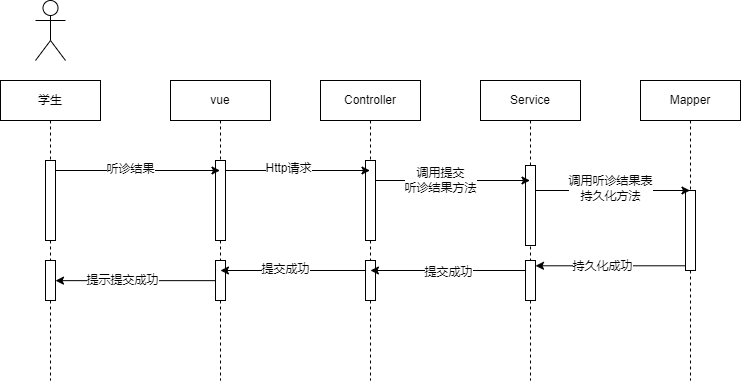

The diagram above was exported from draw.io. Its source (the exported page's mxGraphModel, read from the mxfile embedded in the PNG):
<mxGraphModel dx="747" dy="341" grid="1" gridSize="10" guides="1" tooltips="1" connect="1" arrows="1" fold="1" page="1" pageScale="1" pageWidth="827" pageHeight="1169" math="0" shadow="0">
  <root>
    <mxCell id="0" />
    <mxCell id="1" parent="0" />
    <mxCell id="fc91eU56TFGRLVdpBPze-1" value="" style="shape=umlActor;verticalLabelPosition=bottom;verticalAlign=top;html=1;outlineConnect=0;" vertex="1" parent="1">
      <mxGeometry x="145" y="220" width="30" height="60" as="geometry" />
    </mxCell>
    <mxCell id="fc91eU56TFGRLVdpBPze-2" value="学生" style="shape=umlLifeline;perimeter=lifelinePerimeter;whiteSpace=wrap;html=1;container=1;dropTarget=0;collapsible=0;recursiveResize=0;outlineConnect=0;portConstraint=eastwest;newEdgeStyle={&quot;edgeStyle&quot;:&quot;elbowEdgeStyle&quot;,&quot;elbow&quot;:&quot;vertical&quot;,&quot;curved&quot;:0,&quot;rounded&quot;:0};" vertex="1" parent="1">
      <mxGeometry x="110" y="300" width="100" height="300" as="geometry" />
    </mxCell>
    <mxCell id="fc91eU56TFGRLVdpBPze-3" value="" style="html=1;points=[];perimeter=orthogonalPerimeter;outlineConnect=0;targetShapes=umlLifeline;portConstraint=eastwest;newEdgeStyle={&quot;edgeStyle&quot;:&quot;elbowEdgeStyle&quot;,&quot;elbow&quot;:&quot;vertical&quot;,&quot;curved&quot;:0,&quot;rounded&quot;:0};" vertex="1" parent="fc91eU56TFGRLVdpBPze-2">
      <mxGeometry x="45" y="80" width="10" height="80" as="geometry" />
    </mxCell>
    <mxCell id="fc91eU56TFGRLVdpBPze-4" value="" style="html=1;points=[];perimeter=orthogonalPerimeter;outlineConnect=0;targetShapes=umlLifeline;portConstraint=eastwest;newEdgeStyle={&quot;edgeStyle&quot;:&quot;elbowEdgeStyle&quot;,&quot;elbow&quot;:&quot;vertical&quot;,&quot;curved&quot;:0,&quot;rounded&quot;:0};" vertex="1" parent="fc91eU56TFGRLVdpBPze-2">
      <mxGeometry x="45" y="180" width="10" height="40" as="geometry" />
    </mxCell>
    <mxCell id="fc91eU56TFGRLVdpBPze-5" value="vue" style="shape=umlLifeline;perimeter=lifelinePerimeter;whiteSpace=wrap;html=1;container=1;dropTarget=0;collapsible=0;recursiveResize=0;outlineConnect=0;portConstraint=eastwest;newEdgeStyle={&quot;edgeStyle&quot;:&quot;elbowEdgeStyle&quot;,&quot;elbow&quot;:&quot;vertical&quot;,&quot;curved&quot;:0,&quot;rounded&quot;:0};" vertex="1" parent="1">
      <mxGeometry x="280" y="300" width="100" height="300" as="geometry" />
    </mxCell>
    <mxCell id="fc91eU56TFGRLVdpBPze-6" value="" style="html=1;points=[];perimeter=orthogonalPerimeter;outlineConnect=0;targetShapes=umlLifeline;portConstraint=eastwest;newEdgeStyle={&quot;edgeStyle&quot;:&quot;elbowEdgeStyle&quot;,&quot;elbow&quot;:&quot;vertical&quot;,&quot;curved&quot;:0,&quot;rounded&quot;:0};" vertex="1" parent="fc91eU56TFGRLVdpBPze-5">
      <mxGeometry x="45" y="80" width="10" height="80" as="geometry" />
    </mxCell>
    <mxCell id="fc91eU56TFGRLVdpBPze-7" value="" style="html=1;points=[];perimeter=orthogonalPerimeter;outlineConnect=0;targetShapes=umlLifeline;portConstraint=eastwest;newEdgeStyle={&quot;edgeStyle&quot;:&quot;elbowEdgeStyle&quot;,&quot;elbow&quot;:&quot;vertical&quot;,&quot;curved&quot;:0,&quot;rounded&quot;:0};" vertex="1" parent="fc91eU56TFGRLVdpBPze-5">
      <mxGeometry x="45" y="180" width="10" height="40" as="geometry" />
    </mxCell>
    <mxCell id="fc91eU56TFGRLVdpBPze-8" value="Controller" style="shape=umlLifeline;perimeter=lifelinePerimeter;whiteSpace=wrap;html=1;container=1;dropTarget=0;collapsible=0;recursiveResize=0;outlineConnect=0;portConstraint=eastwest;newEdgeStyle={&quot;edgeStyle&quot;:&quot;elbowEdgeStyle&quot;,&quot;elbow&quot;:&quot;vertical&quot;,&quot;curved&quot;:0,&quot;rounded&quot;:0};" vertex="1" parent="1">
      <mxGeometry x="430" y="300" width="100" height="300" as="geometry" />
    </mxCell>
    <mxCell id="fc91eU56TFGRLVdpBPze-9" value="" style="html=1;points=[];perimeter=orthogonalPerimeter;outlineConnect=0;targetShapes=umlLifeline;portConstraint=eastwest;newEdgeStyle={&quot;edgeStyle&quot;:&quot;elbowEdgeStyle&quot;,&quot;elbow&quot;:&quot;vertical&quot;,&quot;curved&quot;:0,&quot;rounded&quot;:0};" vertex="1" parent="fc91eU56TFGRLVdpBPze-8">
      <mxGeometry x="45" y="80" width="10" height="80" as="geometry" />
    </mxCell>
    <mxCell id="fc91eU56TFGRLVdpBPze-10" value="" style="html=1;points=[];perimeter=orthogonalPerimeter;outlineConnect=0;targetShapes=umlLifeline;portConstraint=eastwest;newEdgeStyle={&quot;edgeStyle&quot;:&quot;elbowEdgeStyle&quot;,&quot;elbow&quot;:&quot;vertical&quot;,&quot;curved&quot;:0,&quot;rounded&quot;:0};" vertex="1" parent="fc91eU56TFGRLVdpBPze-8">
      <mxGeometry x="45" y="180" width="10" height="40" as="geometry" />
    </mxCell>
    <mxCell id="fc91eU56TFGRLVdpBPze-11" value="Service" style="shape=umlLifeline;perimeter=lifelinePerimeter;whiteSpace=wrap;html=1;container=1;dropTarget=0;collapsible=0;recursiveResize=0;outlineConnect=0;portConstraint=eastwest;newEdgeStyle={&quot;edgeStyle&quot;:&quot;elbowEdgeStyle&quot;,&quot;elbow&quot;:&quot;vertical&quot;,&quot;curved&quot;:0,&quot;rounded&quot;:0};" vertex="1" parent="1">
      <mxGeometry x="590" y="300" width="100" height="300" as="geometry" />
    </mxCell>
    <mxCell id="fc91eU56TFGRLVdpBPze-12" value="" style="html=1;points=[];perimeter=orthogonalPerimeter;outlineConnect=0;targetShapes=umlLifeline;portConstraint=eastwest;newEdgeStyle={&quot;edgeStyle&quot;:&quot;elbowEdgeStyle&quot;,&quot;elbow&quot;:&quot;vertical&quot;,&quot;curved&quot;:0,&quot;rounded&quot;:0};" vertex="1" parent="fc91eU56TFGRLVdpBPze-11">
      <mxGeometry x="45" y="85" width="10" height="80" as="geometry" />
    </mxCell>
    <mxCell id="fc91eU56TFGRLVdpBPze-13" value="" style="html=1;points=[];perimeter=orthogonalPerimeter;outlineConnect=0;targetShapes=umlLifeline;portConstraint=eastwest;newEdgeStyle={&quot;edgeStyle&quot;:&quot;elbowEdgeStyle&quot;,&quot;elbow&quot;:&quot;vertical&quot;,&quot;curved&quot;:0,&quot;rounded&quot;:0};" vertex="1" parent="fc91eU56TFGRLVdpBPze-11">
      <mxGeometry x="45" y="180" width="10" height="40" as="geometry" />
    </mxCell>
    <mxCell id="fc91eU56TFGRLVdpBPze-14" value="Mapper" style="shape=umlLifeline;perimeter=lifelinePerimeter;whiteSpace=wrap;html=1;container=1;dropTarget=0;collapsible=0;recursiveResize=0;outlineConnect=0;portConstraint=eastwest;newEdgeStyle={&quot;edgeStyle&quot;:&quot;elbowEdgeStyle&quot;,&quot;elbow&quot;:&quot;vertical&quot;,&quot;curved&quot;:0,&quot;rounded&quot;:0};" vertex="1" parent="1">
      <mxGeometry x="750" y="300" width="100" height="300" as="geometry" />
    </mxCell>
    <mxCell id="fc91eU56TFGRLVdpBPze-15" value="" style="html=1;points=[];perimeter=orthogonalPerimeter;outlineConnect=0;targetShapes=umlLifeline;portConstraint=eastwest;newEdgeStyle={&quot;edgeStyle&quot;:&quot;elbowEdgeStyle&quot;,&quot;elbow&quot;:&quot;vertical&quot;,&quot;curved&quot;:0,&quot;rounded&quot;:0};" vertex="1" parent="fc91eU56TFGRLVdpBPze-14">
      <mxGeometry x="45" y="110" width="10" height="80" as="geometry" />
    </mxCell>
    <mxCell id="fc91eU56TFGRLVdpBPze-16" style="edgeStyle=elbowEdgeStyle;rounded=0;orthogonalLoop=1;jettySize=auto;html=1;elbow=vertical;curved=0;" edge="1" parent="1" source="fc91eU56TFGRLVdpBPze-3" target="fc91eU56TFGRLVdpBPze-5">
      <mxGeometry relative="1" as="geometry">
        <Array as="points">
          <mxPoint x="240" y="390" />
        </Array>
      </mxGeometry>
    </mxCell>
    <mxCell id="fc91eU56TFGRLVdpBPze-17" value="听诊结果" style="edgeLabel;html=1;align=center;verticalAlign=middle;resizable=0;points=[];" vertex="1" connectable="0" parent="fc91eU56TFGRLVdpBPze-16">
      <mxGeometry x="-0.3053" y="1" relative="1" as="geometry">
        <mxPoint x="18" as="offset" />
      </mxGeometry>
    </mxCell>
    <mxCell id="fc91eU56TFGRLVdpBPze-18" style="edgeStyle=elbowEdgeStyle;rounded=0;orthogonalLoop=1;jettySize=auto;html=1;elbow=vertical;curved=0;" edge="1" parent="1" source="fc91eU56TFGRLVdpBPze-6" target="fc91eU56TFGRLVdpBPze-8">
      <mxGeometry relative="1" as="geometry">
        <Array as="points">
          <mxPoint x="410" y="390" />
        </Array>
      </mxGeometry>
    </mxCell>
    <mxCell id="fc91eU56TFGRLVdpBPze-19" value="Http请求" style="edgeLabel;html=1;align=center;verticalAlign=middle;resizable=0;points=[];" vertex="1" connectable="0" parent="fc91eU56TFGRLVdpBPze-18">
      <mxGeometry x="-0.1376" y="2" relative="1" as="geometry">
        <mxPoint as="offset" />
      </mxGeometry>
    </mxCell>
    <mxCell id="fc91eU56TFGRLVdpBPze-20" style="edgeStyle=elbowEdgeStyle;rounded=0;orthogonalLoop=1;jettySize=auto;html=1;elbow=vertical;curved=0;" edge="1" parent="1" source="fc91eU56TFGRLVdpBPze-9" target="fc91eU56TFGRLVdpBPze-11">
      <mxGeometry relative="1" as="geometry">
        <Array as="points">
          <mxPoint x="560" y="400" />
        </Array>
      </mxGeometry>
    </mxCell>
    <mxCell id="fc91eU56TFGRLVdpBPze-21" value="调用提交&lt;br&gt;听诊结果方法" style="edgeLabel;html=1;align=center;verticalAlign=middle;resizable=0;points=[];" vertex="1" connectable="0" parent="fc91eU56TFGRLVdpBPze-20">
      <mxGeometry x="-0.2362" relative="1" as="geometry">
        <mxPoint x="6" as="offset" />
      </mxGeometry>
    </mxCell>
    <mxCell id="fc91eU56TFGRLVdpBPze-22" style="edgeStyle=elbowEdgeStyle;rounded=0;orthogonalLoop=1;jettySize=auto;html=1;elbow=vertical;curved=0;" edge="1" parent="1" source="fc91eU56TFGRLVdpBPze-12" target="fc91eU56TFGRLVdpBPze-14">
      <mxGeometry relative="1" as="geometry">
        <Array as="points">
          <mxPoint x="730" y="410" />
        </Array>
      </mxGeometry>
    </mxCell>
    <mxCell id="fc91eU56TFGRLVdpBPze-23" value="调用听诊结果表&lt;br&gt;持久化方法" style="edgeLabel;html=1;align=center;verticalAlign=middle;resizable=0;points=[];" vertex="1" connectable="0" parent="fc91eU56TFGRLVdpBPze-22">
      <mxGeometry x="-0.1845" y="2" relative="1" as="geometry">
        <mxPoint x="12" as="offset" />
      </mxGeometry>
    </mxCell>
    <mxCell id="fc91eU56TFGRLVdpBPze-24" style="edgeStyle=elbowEdgeStyle;rounded=0;orthogonalLoop=1;jettySize=auto;html=1;elbow=vertical;curved=0;" edge="1" parent="1" source="fc91eU56TFGRLVdpBPze-15" target="fc91eU56TFGRLVdpBPze-13">
      <mxGeometry relative="1" as="geometry" />
    </mxCell>
    <mxCell id="fc91eU56TFGRLVdpBPze-25" value="持久化成功" style="edgeLabel;html=1;align=center;verticalAlign=middle;resizable=0;points=[];" vertex="1" connectable="0" parent="fc91eU56TFGRLVdpBPze-24">
      <mxGeometry x="0.1079" relative="1" as="geometry">
        <mxPoint as="offset" />
      </mxGeometry>
    </mxCell>
    <mxCell id="fc91eU56TFGRLVdpBPze-26" style="edgeStyle=elbowEdgeStyle;rounded=0;orthogonalLoop=1;jettySize=auto;html=1;elbow=vertical;curved=0;" edge="1" parent="1" source="fc91eU56TFGRLVdpBPze-13" target="fc91eU56TFGRLVdpBPze-8">
      <mxGeometry relative="1" as="geometry">
        <Array as="points">
          <mxPoint x="550" y="490" />
        </Array>
      </mxGeometry>
    </mxCell>
    <mxCell id="fc91eU56TFGRLVdpBPze-27" value="提交成功" style="edgeLabel;html=1;align=center;verticalAlign=middle;resizable=0;points=[];" vertex="1" connectable="0" parent="fc91eU56TFGRLVdpBPze-26">
      <mxGeometry x="-0.0075" y="2" relative="1" as="geometry">
        <mxPoint as="offset" />
      </mxGeometry>
    </mxCell>
    <mxCell id="fc91eU56TFGRLVdpBPze-28" style="edgeStyle=elbowEdgeStyle;rounded=0;orthogonalLoop=1;jettySize=auto;html=1;elbow=vertical;curved=0;" edge="1" parent="1" source="fc91eU56TFGRLVdpBPze-10" target="fc91eU56TFGRLVdpBPze-5">
      <mxGeometry relative="1" as="geometry">
        <Array as="points">
          <mxPoint x="400" y="490" />
        </Array>
      </mxGeometry>
    </mxCell>
    <mxCell id="fc91eU56TFGRLVdpBPze-29" value="提交成功" style="edgeLabel;html=1;align=center;verticalAlign=middle;resizable=0;points=[];" vertex="1" connectable="0" parent="fc91eU56TFGRLVdpBPze-28">
      <mxGeometry x="0.1135" y="-1" relative="1" as="geometry">
        <mxPoint as="offset" />
      </mxGeometry>
    </mxCell>
    <mxCell id="fc91eU56TFGRLVdpBPze-30" style="edgeStyle=elbowEdgeStyle;rounded=0;orthogonalLoop=1;jettySize=auto;html=1;elbow=vertical;curved=0;" edge="1" parent="1" source="fc91eU56TFGRLVdpBPze-7" target="fc91eU56TFGRLVdpBPze-4">
      <mxGeometry relative="1" as="geometry" />
    </mxCell>
    <mxCell id="fc91eU56TFGRLVdpBPze-31" value="提示提交成功" style="edgeLabel;html=1;align=center;verticalAlign=middle;resizable=0;points=[];" vertex="1" connectable="0" parent="fc91eU56TFGRLVdpBPze-30">
      <mxGeometry x="0.1637" relative="1" as="geometry">
        <mxPoint as="offset" />
      </mxGeometry>
    </mxCell>
  </root>
</mxGraphModel>